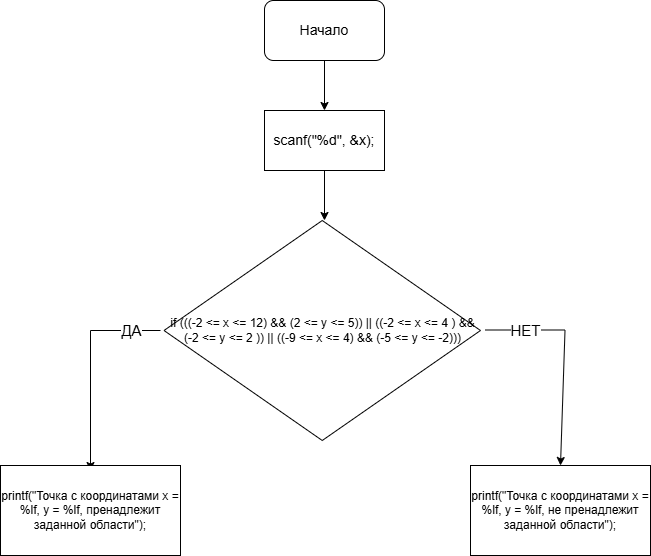

The diagram above was exported from draw.io. Its source (the exported page's mxGraphModel, read from the mxfile embedded in the PNG):
<mxGraphModel dx="994" dy="580" grid="1" gridSize="10" guides="1" tooltips="1" connect="1" arrows="1" fold="1" page="1" pageScale="1" pageWidth="827" pageHeight="1169" math="0" shadow="0">
  <root>
    <mxCell id="0" />
    <mxCell id="1" parent="0" />
    <mxCell id="imyT3dEj-OvuIprWxkGd-1" value="&lt;font style=&quot;font-size: 14px;&quot;&gt;Начало&lt;/font&gt;" style="rounded=1;whiteSpace=wrap;html=1;" vertex="1" parent="1">
      <mxGeometry x="354" y="30" width="120" height="60" as="geometry" />
    </mxCell>
    <mxCell id="imyT3dEj-OvuIprWxkGd-2" value="" style="endArrow=classic;html=1;rounded=0;exitX=0.5;exitY=1;exitDx=0;exitDy=0;" edge="1" parent="1" source="imyT3dEj-OvuIprWxkGd-1">
      <mxGeometry width="50" height="50" relative="1" as="geometry">
        <mxPoint x="410" y="90" as="sourcePoint" />
        <mxPoint x="414" y="140" as="targetPoint" />
      </mxGeometry>
    </mxCell>
    <mxCell id="imyT3dEj-OvuIprWxkGd-3" value="&lt;font style=&quot;font-size: 14px;&quot;&gt;scanf(&quot;%d&quot;, &amp;amp;x);&lt;/font&gt;" style="rounded=0;whiteSpace=wrap;html=1;" vertex="1" parent="1">
      <mxGeometry x="354" y="140" width="120" height="60" as="geometry" />
    </mxCell>
    <mxCell id="imyT3dEj-OvuIprWxkGd-4" value="" style="endArrow=classic;html=1;rounded=0;exitX=0.5;exitY=1;exitDx=0;exitDy=0;" edge="1" parent="1" source="imyT3dEj-OvuIprWxkGd-3">
      <mxGeometry width="50" height="50" relative="1" as="geometry">
        <mxPoint x="410" y="220" as="sourcePoint" />
        <mxPoint x="414" y="250" as="targetPoint" />
      </mxGeometry>
    </mxCell>
    <mxCell id="imyT3dEj-OvuIprWxkGd-5" value="&lt;font&gt;if (((-2 &amp;lt;= x &amp;lt;= 12) &amp;amp;&amp;amp; (2 &amp;lt;= y &amp;lt;= 5)) || ((-2 &amp;lt;= x &amp;lt;= 4 ) &amp;amp;&amp;amp; (-2 &amp;lt;= y &amp;lt;= 2 )) || ((-9 &amp;lt;= x &amp;lt;= 4) &amp;amp;&amp;amp; (-5 &amp;lt;= y &amp;lt;= -2)))&lt;/font&gt;" style="rhombus;whiteSpace=wrap;html=1;" vertex="1" parent="1">
      <mxGeometry x="253.5" y="250" width="316.5" height="220" as="geometry" />
    </mxCell>
    <mxCell id="imyT3dEj-OvuIprWxkGd-6" value="" style="endArrow=none;html=1;rounded=0;" edge="1" parent="1">
      <mxGeometry width="50" height="50" relative="1" as="geometry">
        <mxPoint x="574.5" y="359.5" as="sourcePoint" />
        <mxPoint x="654.5" y="359.5" as="targetPoint" />
      </mxGeometry>
    </mxCell>
    <mxCell id="imyT3dEj-OvuIprWxkGd-11" value="&lt;font style=&quot;font-size: 15px;&quot;&gt;НЕТ&lt;/font&gt;" style="edgeLabel;html=1;align=center;verticalAlign=middle;resizable=0;points=[];" vertex="1" connectable="0" parent="imyT3dEj-OvuIprWxkGd-6">
      <mxGeometry x="0.0025" relative="1" as="geometry">
        <mxPoint as="offset" />
      </mxGeometry>
    </mxCell>
    <mxCell id="imyT3dEj-OvuIprWxkGd-7" value="" style="endArrow=none;html=1;rounded=0;" edge="1" parent="1">
      <mxGeometry width="50" height="50" relative="1" as="geometry">
        <mxPoint x="180" y="360" as="sourcePoint" />
        <mxPoint x="250" y="360" as="targetPoint" />
      </mxGeometry>
    </mxCell>
    <mxCell id="imyT3dEj-OvuIprWxkGd-10" value="&lt;font style=&quot;font-size: 15px;&quot;&gt;ДА&lt;/font&gt;" style="edgeLabel;html=1;align=center;verticalAlign=middle;resizable=0;points=[];" vertex="1" connectable="0" parent="imyT3dEj-OvuIprWxkGd-7">
      <mxGeometry x="0.1314" y="1" relative="1" as="geometry">
        <mxPoint as="offset" />
      </mxGeometry>
    </mxCell>
    <mxCell id="imyT3dEj-OvuIprWxkGd-8" value="" style="endArrow=classic;html=1;rounded=0;entryX=0.5;entryY=0.056;entryDx=0;entryDy=0;entryPerimeter=0;" edge="1" parent="1" target="imyT3dEj-OvuIprWxkGd-13">
      <mxGeometry width="50" height="50" relative="1" as="geometry">
        <mxPoint x="180" y="360" as="sourcePoint" />
        <mxPoint x="180" y="490" as="targetPoint" />
      </mxGeometry>
    </mxCell>
    <mxCell id="imyT3dEj-OvuIprWxkGd-9" value="" style="endArrow=classic;html=1;rounded=0;entryX=0.5;entryY=0;entryDx=0;entryDy=0;" edge="1" parent="1" target="imyT3dEj-OvuIprWxkGd-14">
      <mxGeometry width="50" height="50" relative="1" as="geometry">
        <mxPoint x="654.5" y="360" as="sourcePoint" />
        <mxPoint x="655" y="490" as="targetPoint" />
      </mxGeometry>
    </mxCell>
    <mxCell id="imyT3dEj-OvuIprWxkGd-13" value="printf(&quot;Точка с координатами x = %lf, y = %lf, пренадлежит заданной области&quot;);" style="rounded=0;whiteSpace=wrap;html=1;" vertex="1" parent="1">
      <mxGeometry x="90" y="495" width="180" height="90" as="geometry" />
    </mxCell>
    <mxCell id="imyT3dEj-OvuIprWxkGd-14" value="printf(&quot;Точка с координатами x = %lf, y = %lf, не пренадлежит заданной области&quot;);" style="rounded=0;whiteSpace=wrap;html=1;" vertex="1" parent="1">
      <mxGeometry x="560" y="495" width="180" height="90" as="geometry" />
    </mxCell>
  </root>
</mxGraphModel>